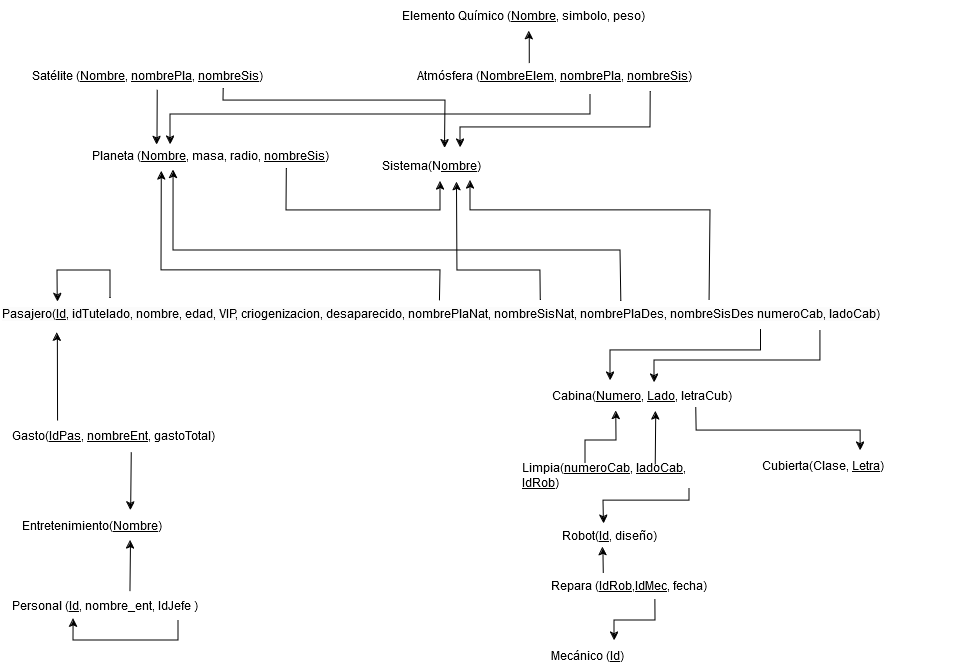

The diagram above was exported from draw.io. Its source (the exported page's mxGraphModel, read from the mxfile embedded in the PNG):
<mxGraphModel dx="880" dy="462" grid="1" gridSize="10" guides="1" tooltips="1" connect="1" arrows="1" fold="1" page="1" pageScale="1" pageWidth="1100" pageHeight="850" background="none" math="0" shadow="0">
  <root>
    <mxCell id="0" />
    <mxCell id="1" parent="0" />
    <mxCell id="LTyHTR_IWx6R0kXnsYNg-5" value="Sistema(N&lt;u&gt;ombre&lt;/u&gt;)" style="text;html=1;align=left;verticalAlign=middle;whiteSpace=wrap;rounded=0;" parent="1" vertex="1">
      <mxGeometry x="420" y="180" width="100" height="30" as="geometry" />
    </mxCell>
    <mxCell id="LTyHTR_IWx6R0kXnsYNg-6" value="Satélite (&lt;u&gt;Nombre&lt;/u&gt;, &lt;u&gt;nombrePla&lt;/u&gt;, &lt;u&gt;nombreSis&lt;/u&gt;)" style="text;html=1;align=left;verticalAlign=middle;whiteSpace=wrap;rounded=0;" parent="1" vertex="1">
      <mxGeometry x="70" y="90" width="240" height="30" as="geometry" />
    </mxCell>
    <mxCell id="LTyHTR_IWx6R0kXnsYNg-10" value="Elemento Químico (&lt;u&gt;Nombre&lt;/u&gt;, simbolo, peso)" style="text;html=1;align=left;verticalAlign=middle;whiteSpace=wrap;rounded=0;" parent="1" vertex="1">
      <mxGeometry x="440" y="30" width="250" height="30" as="geometry" />
    </mxCell>
    <mxCell id="LTyHTR_IWx6R0kXnsYNg-11" value="Planeta (&lt;u&gt;Nombre&lt;/u&gt;, masa, radio, &lt;u&gt;nombreSis&lt;/u&gt;)" style="text;html=1;align=left;verticalAlign=middle;whiteSpace=wrap;rounded=0;" parent="1" vertex="1">
      <mxGeometry x="130" y="170" width="240" height="30" as="geometry" />
    </mxCell>
    <mxCell id="LTyHTR_IWx6R0kXnsYNg-12" value="Entretenimiento(&lt;u&gt;N&lt;/u&gt;&lt;u style=&quot;text-align: center;&quot;&gt;ombre&lt;/u&gt;)" style="text;html=1;align=left;verticalAlign=middle;whiteSpace=wrap;rounded=0;" parent="1" vertex="1">
      <mxGeometry x="60" y="540" width="220" height="30" as="geometry" />
    </mxCell>
    <mxCell id="LTyHTR_IWx6R0kXnsYNg-13" value="Personal (&lt;u&gt;Id&lt;/u&gt;, nombre_ent, IdJefe )" style="text;html=1;align=left;verticalAlign=middle;whiteSpace=wrap;rounded=0;" parent="1" vertex="1">
      <mxGeometry x="50" y="620" width="220" height="30" as="geometry" />
    </mxCell>
    <mxCell id="LTyHTR_IWx6R0kXnsYNg-14" value="Mecánico (&lt;u&gt;Id&lt;/u&gt;)" style="text;html=1;align=left;verticalAlign=middle;whiteSpace=wrap;rounded=0;" parent="1" vertex="1">
      <mxGeometry x="589" y="670" width="120" height="30" as="geometry" />
    </mxCell>
    <mxCell id="LTyHTR_IWx6R0kXnsYNg-15" value="Robot(&lt;u&gt;Id&lt;/u&gt;, diseño)" style="text;html=1;align=left;verticalAlign=middle;whiteSpace=wrap;rounded=0;" parent="1" vertex="1">
      <mxGeometry x="600" y="550" width="130" height="30" as="geometry" />
    </mxCell>
    <mxCell id="LTyHTR_IWx6R0kXnsYNg-47" style="edgeStyle=orthogonalEdgeStyle;rounded=0;orthogonalLoop=1;jettySize=auto;html=1;entryX=0.473;entryY=0.067;entryDx=0;entryDy=0;entryPerimeter=0;" parent="1" target="LTyHTR_IWx6R0kXnsYNg-16" edge="1">
      <mxGeometry relative="1" as="geometry">
        <mxPoint x="760" y="370" as="targetPoint" />
        <mxPoint x="860" y="360" as="sourcePoint" />
        <Array as="points">
          <mxPoint x="860" y="360" />
          <mxPoint x="860" y="390" />
          <mxPoint x="694" y="390" />
        </Array>
      </mxGeometry>
    </mxCell>
    <mxCell id="LTyHTR_IWx6R0kXnsYNg-16" value="Cabina(&lt;u&gt;Numero&lt;/u&gt;, &lt;u&gt;Lado&lt;/u&gt;, letraCub)" style="text;html=1;align=left;verticalAlign=middle;whiteSpace=wrap;rounded=0;" parent="1" vertex="1">
      <mxGeometry x="590" y="410" width="220" height="30" as="geometry" />
    </mxCell>
    <mxCell id="LTyHTR_IWx6R0kXnsYNg-17" value="Cubierta(Clase, &lt;u&gt;Letra&lt;/u&gt;)" style="text;html=1;align=left;verticalAlign=middle;whiteSpace=wrap;rounded=0;" parent="1" vertex="1">
      <mxGeometry x="800" y="480" width="130" height="30" as="geometry" />
    </mxCell>
    <mxCell id="LTyHTR_IWx6R0kXnsYNg-46" style="edgeStyle=orthogonalEdgeStyle;rounded=0;orthogonalLoop=1;jettySize=auto;html=1;exitX=0.784;exitY=0.978;exitDx=0;exitDy=0;exitPerimeter=0;" parent="1" source="LTyHTR_IWx6R0kXnsYNg-18" target="LTyHTR_IWx6R0kXnsYNg-16" edge="1">
      <mxGeometry relative="1" as="geometry">
        <Array as="points">
          <mxPoint x="800" y="380" />
          <mxPoint x="650" y="380" />
        </Array>
      </mxGeometry>
    </mxCell>
    <mxCell id="LTyHTR_IWx6R0kXnsYNg-18" value="&lt;span style=&quot;color: rgb(0, 0, 0); font-family: Helvetica; font-size: 12px; font-style: normal; font-variant-ligatures: normal; font-variant-caps: normal; font-weight: 400; letter-spacing: normal; orphans: 2; text-align: center; text-indent: 0px; text-transform: none; widows: 2; word-spacing: 0px; -webkit-text-stroke-width: 0px; white-space: normal; background-color: rgb(251, 251, 251); text-decoration-thickness: initial; text-decoration-style: initial; text-decoration-color: initial; display: inline !important; float: none;&quot;&gt;Pasajero(&lt;u&gt;Id&lt;/u&gt;, idTutelado, nombre, edad, VIP, criogenizacion, desaparecido, nombrePlaNat, nombreSisNat, nombrePlaDes, nombreSisDes numeroCab, ladoCab)&lt;/span&gt;" style="text;whiteSpace=wrap;html=1;" parent="1" vertex="1">
      <mxGeometry x="40" y="330" width="970" height="30" as="geometry" />
    </mxCell>
    <mxCell id="LTyHTR_IWx6R0kXnsYNg-20" value="Gasto(&lt;u&gt;IdPas&lt;/u&gt;, &lt;u&gt;nombreEnt&lt;/u&gt;, gastoTotal)" style="text;html=1;align=left;verticalAlign=middle;whiteSpace=wrap;rounded=0;" parent="1" vertex="1">
      <mxGeometry x="50" y="450" width="210" height="30" as="geometry" />
    </mxCell>
    <mxCell id="LTyHTR_IWx6R0kXnsYNg-22" value="Limpia(&lt;u&gt;numeroCab&lt;/u&gt;, &lt;u&gt;ladoCab&lt;/u&gt;, &lt;u&gt;IdRob&lt;/u&gt;)" style="text;html=1;align=left;verticalAlign=middle;whiteSpace=wrap;rounded=0;" parent="1" vertex="1">
      <mxGeometry x="560" y="490" width="200" height="30" as="geometry" />
    </mxCell>
    <mxCell id="LTyHTR_IWx6R0kXnsYNg-23" value="Repara (&lt;u&gt;IdRob&lt;/u&gt;,&lt;u&gt;IdMec&lt;/u&gt;, fecha)" style="text;html=1;align=left;verticalAlign=middle;whiteSpace=wrap;rounded=0;" parent="1" vertex="1">
      <mxGeometry x="589" y="600" width="190" height="30" as="geometry" />
    </mxCell>
    <mxCell id="LTyHTR_IWx6R0kXnsYNg-24" value="Atmósfera (&lt;u&gt;NombreElem&lt;/u&gt;, &lt;u&gt;nombrePla,&lt;/u&gt;&amp;nbsp;&lt;u&gt;nombreSis&lt;/u&gt;)" style="text;html=1;align=left;verticalAlign=middle;whiteSpace=wrap;rounded=0;" parent="1" vertex="1">
      <mxGeometry x="455" y="90" width="290" height="30" as="geometry" />
    </mxCell>
    <mxCell id="dXe6uXT-L-Yz39i5yOTt-7" value="" style="endArrow=classic;html=1;rounded=0;entryX=0.277;entryY=0.144;entryDx=0;entryDy=0;entryPerimeter=0;exitX=0.528;exitY=0.978;exitDx=0;exitDy=0;exitPerimeter=0;" parent="1" source="LTyHTR_IWx6R0kXnsYNg-6" target="LTyHTR_IWx6R0kXnsYNg-11" edge="1">
      <mxGeometry width="50" height="50" relative="1" as="geometry">
        <mxPoint x="196" y="120" as="sourcePoint" />
        <mxPoint x="140" y="150" as="targetPoint" />
        <Array as="points" />
      </mxGeometry>
    </mxCell>
    <mxCell id="KPOzKtedJEx8LtbgKxn1-1" value="" style="endArrow=classic;html=1;rounded=0;exitX=0.575;exitY=1.063;exitDx=0;exitDy=0;exitPerimeter=0;" parent="1" source="LTyHTR_IWx6R0kXnsYNg-20" target="LTyHTR_IWx6R0kXnsYNg-12" edge="1">
      <mxGeometry width="50" height="50" relative="1" as="geometry">
        <mxPoint x="280" y="510" as="sourcePoint" />
        <mxPoint x="330" y="460" as="targetPoint" />
      </mxGeometry>
    </mxCell>
    <mxCell id="KPOzKtedJEx8LtbgKxn1-2" value="" style="endArrow=classic;html=1;rounded=0;entryX=0.5;entryY=1;entryDx=0;entryDy=0;exitX=0.543;exitY=0.019;exitDx=0;exitDy=0;exitPerimeter=0;" parent="1" source="LTyHTR_IWx6R0kXnsYNg-13" target="LTyHTR_IWx6R0kXnsYNg-12" edge="1">
      <mxGeometry width="50" height="50" relative="1" as="geometry">
        <mxPoint x="190" y="610" as="sourcePoint" />
        <mxPoint x="320" y="560" as="targetPoint" />
      </mxGeometry>
    </mxCell>
    <mxCell id="KPOzKtedJEx8LtbgKxn1-5" value="" style="endArrow=classic;html=1;rounded=0;" parent="1" edge="1">
      <mxGeometry width="50" height="50" relative="1" as="geometry">
        <mxPoint x="630" y="124" as="sourcePoint" />
        <mxPoint x="210" y="174" as="targetPoint" />
        <Array as="points">
          <mxPoint x="630" y="144" />
          <mxPoint x="420" y="144" />
          <mxPoint x="210" y="144" />
        </Array>
      </mxGeometry>
    </mxCell>
    <mxCell id="KPOzKtedJEx8LtbgKxn1-6" value="" style="endArrow=classic;html=1;rounded=0;entryX=0.539;entryY=1.019;entryDx=0;entryDy=0;entryPerimeter=0;exitX=0.413;exitY=0.085;exitDx=0;exitDy=0;exitPerimeter=0;" parent="1" edge="1">
      <mxGeometry width="50" height="50" relative="1" as="geometry">
        <mxPoint x="568.77" y="92.54999999999995" as="sourcePoint" />
        <mxPoint x="568.75" y="60.57000000000005" as="targetPoint" />
      </mxGeometry>
    </mxCell>
    <mxCell id="KPOzKtedJEx8LtbgKxn1-7" value="" style="endArrow=classic;html=1;rounded=0;exitX=0.818;exitY=0.935;exitDx=0;exitDy=0;exitPerimeter=0;" parent="1" source="LTyHTR_IWx6R0kXnsYNg-11" edge="1">
      <mxGeometry width="50" height="50" relative="1" as="geometry">
        <mxPoint x="360" y="330" as="sourcePoint" />
        <mxPoint x="480" y="211" as="targetPoint" />
        <Array as="points">
          <mxPoint x="326" y="240" />
          <mxPoint x="480" y="240" />
        </Array>
      </mxGeometry>
    </mxCell>
    <mxCell id="KPOzKtedJEx8LtbgKxn1-9" value="" style="endArrow=classic;html=1;rounded=0;entryX=0.297;entryY=1.033;entryDx=0;entryDy=0;entryPerimeter=0;exitX=0.453;exitY=0.018;exitDx=0;exitDy=0;exitPerimeter=0;" parent="1" source="LTyHTR_IWx6R0kXnsYNg-18" target="LTyHTR_IWx6R0kXnsYNg-11" edge="1">
      <mxGeometry width="50" height="50" relative="1" as="geometry">
        <mxPoint x="350" y="330" as="sourcePoint" />
        <mxPoint x="400" y="280" as="targetPoint" />
        <Array as="points">
          <mxPoint x="480" y="300" />
          <mxPoint x="201" y="300" />
        </Array>
      </mxGeometry>
    </mxCell>
    <mxCell id="KPOzKtedJEx8LtbgKxn1-10" value="" style="endArrow=classic;html=1;rounded=0;entryX=0.346;entryY=0.98;entryDx=0;entryDy=0;entryPerimeter=0;exitX=0.64;exitY=0.027;exitDx=0;exitDy=0;exitPerimeter=0;" parent="1" source="LTyHTR_IWx6R0kXnsYNg-18" target="LTyHTR_IWx6R0kXnsYNg-11" edge="1">
      <mxGeometry width="50" height="50" relative="1" as="geometry">
        <mxPoint x="440" y="290" as="sourcePoint" />
        <mxPoint x="490" y="240" as="targetPoint" />
        <Array as="points">
          <mxPoint x="660" y="280" />
          <mxPoint x="562" y="280" />
          <mxPoint x="213" y="280" />
        </Array>
      </mxGeometry>
    </mxCell>
    <mxCell id="KPOzKtedJEx8LtbgKxn1-11" value="" style="endArrow=classic;html=1;rounded=0;exitX=0.662;exitY=0.889;exitDx=0;exitDy=0;exitPerimeter=0;" parent="1" source="LTyHTR_IWx6R0kXnsYNg-16" edge="1">
      <mxGeometry width="50" height="50" relative="1" as="geometry">
        <mxPoint x="620" y="520" as="sourcePoint" />
        <mxPoint x="900" y="480" as="targetPoint" />
        <Array as="points">
          <mxPoint x="736" y="460" />
          <mxPoint x="900" y="460" />
        </Array>
      </mxGeometry>
    </mxCell>
    <mxCell id="KPOzKtedJEx8LtbgKxn1-12" value="" style="endArrow=classic;html=1;rounded=0;entryX=0.299;entryY=0.913;entryDx=0;entryDy=0;entryPerimeter=0;exitX=0.325;exitY=0.11;exitDx=0;exitDy=0;exitPerimeter=0;" parent="1" source="LTyHTR_IWx6R0kXnsYNg-22" edge="1">
      <mxGeometry width="50" height="50" relative="1" as="geometry">
        <mxPoint x="655.28" y="493.09000000000003" as="sourcePoint" />
        <mxPoint x="655.7800000000002" y="440.3899999999999" as="targetPoint" />
        <Array as="points">
          <mxPoint x="625" y="470" />
          <mxPoint x="656" y="470" />
        </Array>
      </mxGeometry>
    </mxCell>
    <mxCell id="KPOzKtedJEx8LtbgKxn1-13" value="" style="endArrow=classic;html=1;rounded=0;entryX=0.299;entryY=0.913;entryDx=0;entryDy=0;entryPerimeter=0;exitX=0.384;exitY=0.003;exitDx=0;exitDy=0;exitPerimeter=0;" parent="1" edge="1">
      <mxGeometry width="50" height="50" relative="1" as="geometry">
        <mxPoint x="694.74" y="493.7" as="sourcePoint" />
        <mxPoint x="695.2400000000002" y="440.99999999999983" as="targetPoint" />
      </mxGeometry>
    </mxCell>
    <mxCell id="KPOzKtedJEx8LtbgKxn1-14" value="" style="endArrow=classic;html=1;rounded=0;entryX=0.419;entryY=0.109;entryDx=0;entryDy=0;entryPerimeter=0;exitX=0.9;exitY=0.921;exitDx=0;exitDy=0;exitPerimeter=0;" parent="1" edge="1">
      <mxGeometry width="50" height="50" relative="1" as="geometry">
        <mxPoint x="729" y="517.6299999999999" as="sourcePoint" />
        <mxPoint x="643.47" y="553.27" as="targetPoint" />
        <Array as="points">
          <mxPoint x="729" y="530" />
          <mxPoint x="679" y="530" />
          <mxPoint x="643" y="530" />
        </Array>
      </mxGeometry>
    </mxCell>
    <mxCell id="KPOzKtedJEx8LtbgKxn1-15" value="" style="endArrow=classic;html=1;rounded=0;entryX=0.326;entryY=0.889;entryDx=0;entryDy=0;entryPerimeter=0;exitX=0.283;exitY=0.078;exitDx=0;exitDy=0;exitPerimeter=0;" parent="1" source="LTyHTR_IWx6R0kXnsYNg-23" target="LTyHTR_IWx6R0kXnsYNg-15" edge="1">
      <mxGeometry width="50" height="50" relative="1" as="geometry">
        <mxPoint x="510" y="620" as="sourcePoint" />
        <mxPoint x="560" y="570" as="targetPoint" />
      </mxGeometry>
    </mxCell>
    <mxCell id="KPOzKtedJEx8LtbgKxn1-16" value="" style="endArrow=classic;html=1;rounded=0;entryX=0.5;entryY=0;entryDx=0;entryDy=0;exitX=0.531;exitY=0.958;exitDx=0;exitDy=0;exitPerimeter=0;" parent="1" edge="1">
      <mxGeometry width="50" height="50" relative="1" as="geometry">
        <mxPoint x="694.8900000000003" y="628.74" as="sourcePoint" />
        <mxPoint x="654" y="670" as="targetPoint" />
        <Array as="points">
          <mxPoint x="695" y="650" />
          <mxPoint x="684" y="650" />
          <mxPoint x="654" y="650" />
        </Array>
      </mxGeometry>
    </mxCell>
    <mxCell id="KPOzKtedJEx8LtbgKxn1-21" value="" style="endArrow=classic;html=1;rounded=0;entryX=0.273;entryY=0.936;entryDx=0;entryDy=0;entryPerimeter=0;exitX=0.75;exitY=1;exitDx=0;exitDy=0;" parent="1" edge="1">
      <mxGeometry width="50" height="50" relative="1" as="geometry">
        <mxPoint x="218" y="650" as="sourcePoint" />
        <mxPoint x="113.06" y="648.08" as="targetPoint" />
        <Array as="points">
          <mxPoint x="218" y="670" />
          <mxPoint x="113" y="670" />
        </Array>
      </mxGeometry>
    </mxCell>
    <mxCell id="KPOzKtedJEx8LtbgKxn1-24" value="" style="endArrow=classic;html=1;rounded=0;entryX=0.059;entryY=0.044;entryDx=0;entryDy=0;entryPerimeter=0;" parent="1" target="LTyHTR_IWx6R0kXnsYNg-18" edge="1">
      <mxGeometry width="50" height="50" relative="1" as="geometry">
        <mxPoint x="150" y="328" as="sourcePoint" />
        <mxPoint x="260" y="310" as="targetPoint" />
        <Array as="points">
          <mxPoint x="150" y="300" />
          <mxPoint x="97" y="300" />
        </Array>
      </mxGeometry>
    </mxCell>
    <mxCell id="KPOzKtedJEx8LtbgKxn1-26" value="" style="endArrow=classic;html=1;rounded=0;exitX=0.805;exitY=0.939;exitDx=0;exitDy=0;exitPerimeter=0;entryX=0.645;entryY=-0.08;entryDx=0;entryDy=0;entryPerimeter=0;" parent="1" source="LTyHTR_IWx6R0kXnsYNg-6" target="LTyHTR_IWx6R0kXnsYNg-5" edge="1">
      <mxGeometry width="50" height="50" relative="1" as="geometry">
        <mxPoint x="450" y="270" as="sourcePoint" />
        <mxPoint x="500" y="220" as="targetPoint" />
        <Array as="points">
          <mxPoint x="263" y="130" />
          <mxPoint x="485" y="130" />
        </Array>
      </mxGeometry>
    </mxCell>
    <mxCell id="KPOzKtedJEx8LtbgKxn1-27" value="" style="endArrow=classic;html=1;rounded=0;exitX=0.811;exitY=1.043;exitDx=0;exitDy=0;exitPerimeter=0;" parent="1" source="LTyHTR_IWx6R0kXnsYNg-24" edge="1">
      <mxGeometry width="50" height="50" relative="1" as="geometry">
        <mxPoint x="690" y="130" as="sourcePoint" />
        <mxPoint x="500" y="177" as="targetPoint" />
        <Array as="points">
          <mxPoint x="690" y="157" />
          <mxPoint x="500" y="157" />
        </Array>
      </mxGeometry>
    </mxCell>
    <mxCell id="KPOzKtedJEx8LtbgKxn1-28" value="" style="endArrow=classic;html=1;rounded=0;exitX=0.557;exitY=0;exitDx=0;exitDy=0;exitPerimeter=0;entryX=0.765;entryY=1.054;entryDx=0;entryDy=0;entryPerimeter=0;" parent="1" source="LTyHTR_IWx6R0kXnsYNg-18" target="LTyHTR_IWx6R0kXnsYNg-5" edge="1">
      <mxGeometry width="50" height="50" relative="1" as="geometry">
        <mxPoint x="500" y="320" as="sourcePoint" />
        <mxPoint x="550" y="270" as="targetPoint" />
        <Array as="points">
          <mxPoint x="580" y="300" />
          <mxPoint x="497" y="300" />
        </Array>
      </mxGeometry>
    </mxCell>
    <mxCell id="KPOzKtedJEx8LtbgKxn1-29" value="" style="endArrow=classic;html=1;rounded=0;entryX=0.9;entryY=1;entryDx=0;entryDy=0;entryPerimeter=0;exitX=0.731;exitY=0.009;exitDx=0;exitDy=0;exitPerimeter=0;" parent="1" source="LTyHTR_IWx6R0kXnsYNg-18" target="LTyHTR_IWx6R0kXnsYNg-5" edge="1">
      <mxGeometry width="50" height="50" relative="1" as="geometry">
        <mxPoint x="660" y="260" as="sourcePoint" />
        <mxPoint x="540" y="220" as="targetPoint" />
        <Array as="points">
          <mxPoint x="750" y="240" />
          <mxPoint x="510" y="240" />
        </Array>
      </mxGeometry>
    </mxCell>
    <mxCell id="KPOzKtedJEx8LtbgKxn1-30" value="" style="endArrow=classic;html=1;rounded=0;entryX=0.072;entryY=1.067;entryDx=0;entryDy=0;entryPerimeter=0;exitX=0.286;exitY=0;exitDx=0;exitDy=0;exitPerimeter=0;" parent="1" edge="1">
      <mxGeometry width="50" height="50" relative="1" as="geometry">
        <mxPoint x="97.05999999999995" y="450" as="sourcePoint" />
        <mxPoint x="96.84000000000015" y="362.01" as="targetPoint" />
      </mxGeometry>
    </mxCell>
  </root>
</mxGraphModel>